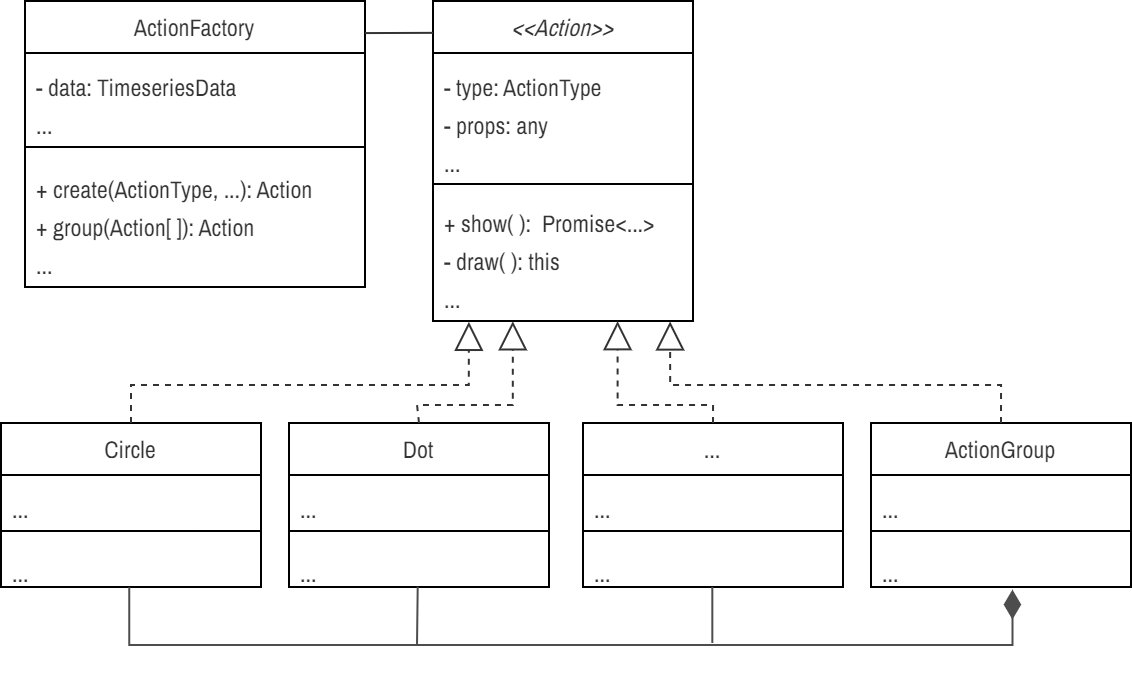

The diagram above was exported from draw.io. Its source (the exported page's mxGraphModel, read from the mxfile embedded in the PNG):
<mxGraphModel dx="1927" dy="2786" grid="1" gridSize="10" guides="1" tooltips="1" connect="1" arrows="1" fold="1" page="1" pageScale="1" pageWidth="850" pageHeight="1100" math="0" shadow="0">
  <root>
    <mxCell id="YonNGRyM5Vf-HLJEGY7P-0" />
    <mxCell id="YonNGRyM5Vf-HLJEGY7P-1" parent="YonNGRyM5Vf-HLJEGY7P-0" />
    <mxCell id="YonNGRyM5Vf-HLJEGY7P-2" value="&lt;font face=&quot;Archivo Narrow&quot; style=&quot;font-size: 12px; font-weight: normal;&quot;&gt;&lt;i&gt;&amp;lt;&amp;lt;Action&amp;gt;&amp;gt;&lt;/i&gt;&lt;/font&gt;" style="swimlane;fontStyle=1;align=center;verticalAlign=top;childLayout=stackLayout;horizontal=1;startSize=26;horizontalStack=0;resizeParent=1;resizeParentMax=0;resizeLast=0;collapsible=1;marginBottom=0;whiteSpace=wrap;html=1;fontFamily=Fira Sans Extra Condensed;fontSource=https%3A%2F%2Ffonts.googleapis.com%2Fcss%3Ffamily%3DFira%2BSans%2BExtra%2BCondensed;fontSize=12;fontColor=#333333;" parent="YonNGRyM5Vf-HLJEGY7P-1" vertex="1">
      <mxGeometry x="178" y="-1102" width="130" height="160" as="geometry" />
    </mxCell>
    <mxCell id="YonNGRyM5Vf-HLJEGY7P-3" value="&lt;font face=&quot;Archivo Narrow&quot; data-font-src=&quot;https://fonts.googleapis.com/css?family=Archivo+Narrow&quot; style=&quot;font-size: 12px;&quot;&gt;- type: ActionType&lt;/font&gt;&lt;div&gt;&lt;font face=&quot;Archivo Narrow&quot; data-font-src=&quot;https://fonts.googleapis.com/css?family=Archivo+Narrow&quot; style=&quot;font-size: 12px;&quot;&gt;- props: any&lt;/font&gt;&lt;/div&gt;&lt;div&gt;&lt;span style=&quot;font-size: 12px; font-family: &amp;quot;Archivo Narrow&amp;quot;; background-color: initial;&quot;&gt;...&lt;/span&gt;&lt;br&gt;&lt;/div&gt;" style="text;strokeColor=none;fillColor=none;align=left;verticalAlign=top;spacingLeft=4;spacingRight=4;overflow=hidden;rotatable=0;points=[[0,0.5],[1,0.5]];portConstraint=eastwest;whiteSpace=wrap;html=1;fontFamily=Fira Sans Extra Condensed;fontSource=https%3A%2F%2Ffonts.googleapis.com%2Fcss%3Ffamily%3DFira%2BSans%2BExtra%2BCondensed;fontSize=16;fontColor=#333333;" parent="YonNGRyM5Vf-HLJEGY7P-2" vertex="1">
      <mxGeometry y="26" width="130" height="63" as="geometry" />
    </mxCell>
    <mxCell id="YonNGRyM5Vf-HLJEGY7P-4" value="" style="line;strokeWidth=1;fillColor=none;align=left;verticalAlign=middle;spacingTop=-1;spacingLeft=3;spacingRight=3;rotatable=0;labelPosition=right;points=[];portConstraint=eastwest;strokeColor=inherit;fontFamily=Fira Sans Extra Condensed;fontSource=https%3A%2F%2Ffonts.googleapis.com%2Fcss%3Ffamily%3DFira%2BSans%2BExtra%2BCondensed;fontSize=16;fontColor=#333333;" parent="YonNGRyM5Vf-HLJEGY7P-2" vertex="1">
      <mxGeometry y="89" width="130" height="5" as="geometry" />
    </mxCell>
    <mxCell id="YonNGRyM5Vf-HLJEGY7P-5" value="&lt;font style=&quot;font-size: 12px;&quot; face=&quot;Archivo Narrow&quot; data-font-src=&quot;https://fonts.googleapis.com/css?family=Archivo+Narrow&quot;&gt;+ show( ):&amp;nbsp; Promise&amp;lt;...&amp;gt;&lt;br style=&quot;border-color: var(--border-color);&quot;&gt;- draw( ): this&lt;/font&gt;&lt;div&gt;&lt;font style=&quot;font-size: 12px;&quot; face=&quot;Archivo Narrow&quot; data-font-src=&quot;https://fonts.googleapis.com/css?family=Archivo+Narrow&quot;&gt;...&lt;/font&gt;&lt;/div&gt;" style="text;strokeColor=none;fillColor=none;align=left;verticalAlign=top;spacingLeft=4;spacingRight=4;overflow=hidden;rotatable=0;points=[[0,0.5],[1,0.5]];portConstraint=eastwest;whiteSpace=wrap;html=1;fontFamily=Fira Sans Extra Condensed;fontSource=https%3A%2F%2Ffonts.googleapis.com%2Fcss%3Ffamily%3DFira%2BSans%2BExtra%2BCondensed;fontSize=16;fontColor=#333333;" parent="YonNGRyM5Vf-HLJEGY7P-2" vertex="1">
      <mxGeometry y="94" width="130" height="66" as="geometry" />
    </mxCell>
    <mxCell id="YonNGRyM5Vf-HLJEGY7P-16" value="&lt;font face=&quot;Archivo Narrow&quot;&gt;&lt;span style=&quot;&quot;&gt;Circle&lt;/span&gt;&lt;/font&gt;" style="swimlane;fontStyle=0;align=center;verticalAlign=top;childLayout=stackLayout;horizontal=1;startSize=26;horizontalStack=0;resizeParent=1;resizeParentMax=0;resizeLast=0;collapsible=1;marginBottom=0;whiteSpace=wrap;html=1;fontFamily=Fira Sans Extra Condensed;fontSource=https%3A%2F%2Ffonts.googleapis.com%2Fcss%3Ffamily%3DFira%2BSans%2BExtra%2BCondensed;fontSize=12;fontColor=#333333;" parent="YonNGRyM5Vf-HLJEGY7P-1" vertex="1">
      <mxGeometry x="-38" y="-891" width="130" height="82" as="geometry" />
    </mxCell>
    <mxCell id="YonNGRyM5Vf-HLJEGY7P-17" value="&lt;span style=&quot;font-size: 12px;&quot;&gt;&lt;font data-font-src=&quot;https://fonts.googleapis.com/css?family=Archivo+Narrow&quot; face=&quot;Archivo Narrow&quot;&gt;...&lt;/font&gt;&lt;/span&gt;" style="text;strokeColor=none;fillColor=none;align=left;verticalAlign=top;spacingLeft=4;spacingRight=4;overflow=hidden;rotatable=0;points=[[0,0.5],[1,0.5]];portConstraint=eastwest;whiteSpace=wrap;html=1;fontFamily=Fira Sans Extra Condensed;fontSource=https%3A%2F%2Ffonts.googleapis.com%2Fcss%3Ffamily%3DFira%2BSans%2BExtra%2BCondensed;fontSize=16;fontColor=#333333;" parent="YonNGRyM5Vf-HLJEGY7P-16" vertex="1">
      <mxGeometry y="26" width="130" height="24" as="geometry" />
    </mxCell>
    <mxCell id="YonNGRyM5Vf-HLJEGY7P-18" value="" style="line;strokeWidth=1;fillColor=none;align=left;verticalAlign=middle;spacingTop=-1;spacingLeft=3;spacingRight=3;rotatable=0;labelPosition=right;points=[];portConstraint=eastwest;strokeColor=inherit;fontFamily=Fira Sans Extra Condensed;fontSource=https%3A%2F%2Ffonts.googleapis.com%2Fcss%3Ffamily%3DFira%2BSans%2BExtra%2BCondensed;fontSize=16;fontColor=#333333;" parent="YonNGRyM5Vf-HLJEGY7P-16" vertex="1">
      <mxGeometry y="50" width="130" height="8" as="geometry" />
    </mxCell>
    <mxCell id="YonNGRyM5Vf-HLJEGY7P-19" value="&lt;font data-font-src=&quot;https://fonts.googleapis.com/css?family=Archivo+Narrow&quot; face=&quot;Archivo Narrow&quot; style=&quot;font-size: 12px;&quot;&gt;...&lt;/font&gt;" style="text;strokeColor=none;fillColor=none;align=left;verticalAlign=top;spacingLeft=4;spacingRight=4;overflow=hidden;rotatable=0;points=[[0,0.5],[1,0.5]];portConstraint=eastwest;whiteSpace=wrap;html=1;fontFamily=Fira Sans Extra Condensed;fontSource=https%3A%2F%2Ffonts.googleapis.com%2Fcss%3Ffamily%3DFira%2BSans%2BExtra%2BCondensed;fontSize=16;fontColor=#333333;" parent="YonNGRyM5Vf-HLJEGY7P-16" vertex="1">
      <mxGeometry y="58" width="130" height="24" as="geometry" />
    </mxCell>
    <mxCell id="YonNGRyM5Vf-HLJEGY7P-20" value="&lt;font face=&quot;Archivo Narrow&quot;&gt;&lt;span style=&quot;&quot;&gt;Dot&lt;/span&gt;&lt;/font&gt;" style="swimlane;fontStyle=0;align=center;verticalAlign=top;childLayout=stackLayout;horizontal=1;startSize=26;horizontalStack=0;resizeParent=1;resizeParentMax=0;resizeLast=0;collapsible=1;marginBottom=0;whiteSpace=wrap;html=1;fontFamily=Fira Sans Extra Condensed;fontSource=https%3A%2F%2Ffonts.googleapis.com%2Fcss%3Ffamily%3DFira%2BSans%2BExtra%2BCondensed;fontSize=12;fontColor=#333333;" parent="YonNGRyM5Vf-HLJEGY7P-1" vertex="1">
      <mxGeometry x="106" y="-891" width="130" height="82" as="geometry" />
    </mxCell>
    <mxCell id="YonNGRyM5Vf-HLJEGY7P-21" value="&lt;span style=&quot;font-size: 12px;&quot;&gt;&lt;font data-font-src=&quot;https://fonts.googleapis.com/css?family=Archivo+Narrow&quot; face=&quot;Archivo Narrow&quot;&gt;...&lt;/font&gt;&lt;/span&gt;" style="text;strokeColor=none;fillColor=none;align=left;verticalAlign=top;spacingLeft=4;spacingRight=4;overflow=hidden;rotatable=0;points=[[0,0.5],[1,0.5]];portConstraint=eastwest;whiteSpace=wrap;html=1;fontFamily=Fira Sans Extra Condensed;fontSource=https%3A%2F%2Ffonts.googleapis.com%2Fcss%3Ffamily%3DFira%2BSans%2BExtra%2BCondensed;fontSize=16;fontColor=#333333;" parent="YonNGRyM5Vf-HLJEGY7P-20" vertex="1">
      <mxGeometry y="26" width="130" height="24" as="geometry" />
    </mxCell>
    <mxCell id="YonNGRyM5Vf-HLJEGY7P-22" value="" style="line;strokeWidth=1;fillColor=none;align=left;verticalAlign=middle;spacingTop=-1;spacingLeft=3;spacingRight=3;rotatable=0;labelPosition=right;points=[];portConstraint=eastwest;strokeColor=inherit;fontFamily=Fira Sans Extra Condensed;fontSource=https%3A%2F%2Ffonts.googleapis.com%2Fcss%3Ffamily%3DFira%2BSans%2BExtra%2BCondensed;fontSize=16;fontColor=#333333;" parent="YonNGRyM5Vf-HLJEGY7P-20" vertex="1">
      <mxGeometry y="50" width="130" height="8" as="geometry" />
    </mxCell>
    <mxCell id="YonNGRyM5Vf-HLJEGY7P-23" value="&lt;font data-font-src=&quot;https://fonts.googleapis.com/css?family=Archivo+Narrow&quot; face=&quot;Archivo Narrow&quot; style=&quot;font-size: 12px;&quot;&gt;...&lt;/font&gt;" style="text;strokeColor=none;fillColor=none;align=left;verticalAlign=top;spacingLeft=4;spacingRight=4;overflow=hidden;rotatable=0;points=[[0,0.5],[1,0.5]];portConstraint=eastwest;whiteSpace=wrap;html=1;fontFamily=Fira Sans Extra Condensed;fontSource=https%3A%2F%2Ffonts.googleapis.com%2Fcss%3Ffamily%3DFira%2BSans%2BExtra%2BCondensed;fontSize=16;fontColor=#333333;" parent="YonNGRyM5Vf-HLJEGY7P-20" vertex="1">
      <mxGeometry y="58" width="130" height="24" as="geometry" />
    </mxCell>
    <mxCell id="YonNGRyM5Vf-HLJEGY7P-24" value="&lt;font face=&quot;Archivo Narrow&quot;&gt;&lt;span style=&quot;&quot;&gt;...&lt;/span&gt;&lt;/font&gt;" style="swimlane;fontStyle=0;align=center;verticalAlign=top;childLayout=stackLayout;horizontal=1;startSize=26;horizontalStack=0;resizeParent=1;resizeParentMax=0;resizeLast=0;collapsible=1;marginBottom=0;whiteSpace=wrap;html=1;fontFamily=Fira Sans Extra Condensed;fontSource=https%3A%2F%2Ffonts.googleapis.com%2Fcss%3Ffamily%3DFira%2BSans%2BExtra%2BCondensed;fontSize=12;fontColor=#333333;" parent="YonNGRyM5Vf-HLJEGY7P-1" vertex="1">
      <mxGeometry x="253" y="-891" width="130" height="82" as="geometry" />
    </mxCell>
    <mxCell id="YonNGRyM5Vf-HLJEGY7P-25" value="&lt;span style=&quot;font-size: 12px;&quot;&gt;&lt;font data-font-src=&quot;https://fonts.googleapis.com/css?family=Archivo+Narrow&quot; face=&quot;Archivo Narrow&quot;&gt;...&lt;/font&gt;&lt;/span&gt;" style="text;strokeColor=none;fillColor=none;align=left;verticalAlign=top;spacingLeft=4;spacingRight=4;overflow=hidden;rotatable=0;points=[[0,0.5],[1,0.5]];portConstraint=eastwest;whiteSpace=wrap;html=1;fontFamily=Fira Sans Extra Condensed;fontSource=https%3A%2F%2Ffonts.googleapis.com%2Fcss%3Ffamily%3DFira%2BSans%2BExtra%2BCondensed;fontSize=16;fontColor=#333333;" parent="YonNGRyM5Vf-HLJEGY7P-24" vertex="1">
      <mxGeometry y="26" width="130" height="24" as="geometry" />
    </mxCell>
    <mxCell id="YonNGRyM5Vf-HLJEGY7P-26" value="" style="line;strokeWidth=1;fillColor=none;align=left;verticalAlign=middle;spacingTop=-1;spacingLeft=3;spacingRight=3;rotatable=0;labelPosition=right;points=[];portConstraint=eastwest;strokeColor=inherit;fontFamily=Fira Sans Extra Condensed;fontSource=https%3A%2F%2Ffonts.googleapis.com%2Fcss%3Ffamily%3DFira%2BSans%2BExtra%2BCondensed;fontSize=16;fontColor=#333333;" parent="YonNGRyM5Vf-HLJEGY7P-24" vertex="1">
      <mxGeometry y="50" width="130" height="8" as="geometry" />
    </mxCell>
    <mxCell id="YonNGRyM5Vf-HLJEGY7P-27" value="&lt;font data-font-src=&quot;https://fonts.googleapis.com/css?family=Archivo+Narrow&quot; face=&quot;Archivo Narrow&quot; style=&quot;font-size: 12px;&quot;&gt;...&lt;/font&gt;" style="text;strokeColor=none;fillColor=none;align=left;verticalAlign=top;spacingLeft=4;spacingRight=4;overflow=hidden;rotatable=0;points=[[0,0.5],[1,0.5]];portConstraint=eastwest;whiteSpace=wrap;html=1;fontFamily=Fira Sans Extra Condensed;fontSource=https%3A%2F%2Ffonts.googleapis.com%2Fcss%3Ffamily%3DFira%2BSans%2BExtra%2BCondensed;fontSize=16;fontColor=#333333;" parent="YonNGRyM5Vf-HLJEGY7P-24" vertex="1">
      <mxGeometry y="58" width="130" height="24" as="geometry" />
    </mxCell>
    <mxCell id="YonNGRyM5Vf-HLJEGY7P-28" value="" style="endArrow=block;dashed=1;endFill=0;endSize=12;html=1;rounded=0;fontColor=#333333;exitX=0.5;exitY=0;exitDx=0;exitDy=0;edgeStyle=orthogonalEdgeStyle;strokeColor=#333333;entryX=0.138;entryY=1.006;entryDx=0;entryDy=0;entryPerimeter=0;" parent="YonNGRyM5Vf-HLJEGY7P-1" source="YonNGRyM5Vf-HLJEGY7P-16" target="YonNGRyM5Vf-HLJEGY7P-5" edge="1">
      <mxGeometry width="160" relative="1" as="geometry">
        <mxPoint x="315" y="-876" as="sourcePoint" />
        <mxPoint x="196" y="-940" as="targetPoint" />
        <Array as="points">
          <mxPoint x="27" y="-910" />
          <mxPoint x="196" y="-910" />
        </Array>
      </mxGeometry>
    </mxCell>
    <mxCell id="YonNGRyM5Vf-HLJEGY7P-29" value="" style="endArrow=block;dashed=1;endFill=0;endSize=12;html=1;rounded=0;fontColor=#333333;exitX=0.5;exitY=0;exitDx=0;exitDy=0;entryX=0.307;entryY=1.002;entryDx=0;entryDy=0;entryPerimeter=0;edgeStyle=orthogonalEdgeStyle;strokeColor=#333333;" parent="YonNGRyM5Vf-HLJEGY7P-1" source="YonNGRyM5Vf-HLJEGY7P-20" target="YonNGRyM5Vf-HLJEGY7P-5" edge="1">
      <mxGeometry width="160" relative="1" as="geometry">
        <mxPoint x="230" y="-873" as="sourcePoint" />
        <mxPoint x="225.5" y="-940.8319999999999" as="targetPoint" />
        <Array as="points">
          <mxPoint x="170" y="-891" />
          <mxPoint x="170" y="-900" />
          <mxPoint x="218" y="-900" />
        </Array>
      </mxGeometry>
    </mxCell>
    <mxCell id="YonNGRyM5Vf-HLJEGY7P-35" value="" style="endArrow=block;dashed=1;endFill=0;endSize=12;html=1;rounded=0;fontColor=#333333;exitX=0.5;exitY=0;exitDx=0;exitDy=0;entryX=0.71;entryY=1.001;entryDx=0;entryDy=0;entryPerimeter=0;edgeStyle=orthogonalEdgeStyle;strokeColor=#333333;" parent="YonNGRyM5Vf-HLJEGY7P-1" source="YonNGRyM5Vf-HLJEGY7P-24" target="YonNGRyM5Vf-HLJEGY7P-5" edge="1">
      <mxGeometry width="160" relative="1" as="geometry">
        <mxPoint x="475" y="-863" as="sourcePoint" />
        <mxPoint x="289.2000000000003" y="-940.9520000000002" as="targetPoint" />
        <Array as="points">
          <mxPoint x="318" y="-900" />
          <mxPoint x="270" y="-900" />
        </Array>
      </mxGeometry>
    </mxCell>
    <mxCell id="YonNGRyM5Vf-HLJEGY7P-36" value="&lt;font face=&quot;Archivo Narrow&quot; style=&quot;font-size: 12px; font-weight: normal;&quot;&gt;ActionFactory&lt;/font&gt;" style="swimlane;fontStyle=1;align=center;verticalAlign=top;childLayout=stackLayout;horizontal=1;startSize=26;horizontalStack=0;resizeParent=1;resizeParentMax=0;resizeLast=0;collapsible=1;marginBottom=0;whiteSpace=wrap;html=1;fontFamily=Fira Sans Extra Condensed;fontSource=https%3A%2F%2Ffonts.googleapis.com%2Fcss%3Ffamily%3DFira%2BSans%2BExtra%2BCondensed;fontSize=12;fontColor=#333333;" parent="YonNGRyM5Vf-HLJEGY7P-1" vertex="1">
      <mxGeometry x="-26" y="-1102" width="170" height="143" as="geometry" />
    </mxCell>
    <mxCell id="YonNGRyM5Vf-HLJEGY7P-37" value="&lt;font face=&quot;Archivo Narrow&quot; data-font-src=&quot;https://fonts.googleapis.com/css?family=Archivo+Narrow&quot; style=&quot;font-size: 12px;&quot;&gt;- data: TimeseriesData&lt;/font&gt;&lt;div&gt;&lt;span style=&quot;font-size: 12px; font-family: &amp;quot;Archivo Narrow&amp;quot;; background-color: initial;&quot;&gt;...&lt;/span&gt;&lt;br&gt;&lt;/div&gt;" style="text;strokeColor=none;fillColor=none;align=left;verticalAlign=top;spacingLeft=4;spacingRight=4;overflow=hidden;rotatable=0;points=[[0,0.5],[1,0.5]];portConstraint=eastwest;whiteSpace=wrap;html=1;fontFamily=Fira Sans Extra Condensed;fontSource=https%3A%2F%2Ffonts.googleapis.com%2Fcss%3Ffamily%3DFira%2BSans%2BExtra%2BCondensed;fontSize=16;fontColor=#333333;" parent="YonNGRyM5Vf-HLJEGY7P-36" vertex="1">
      <mxGeometry y="26" width="170" height="43" as="geometry" />
    </mxCell>
    <mxCell id="YonNGRyM5Vf-HLJEGY7P-38" value="" style="line;strokeWidth=1;fillColor=none;align=left;verticalAlign=middle;spacingTop=-1;spacingLeft=3;spacingRight=3;rotatable=0;labelPosition=right;points=[];portConstraint=eastwest;strokeColor=inherit;fontFamily=Fira Sans Extra Condensed;fontSource=https%3A%2F%2Ffonts.googleapis.com%2Fcss%3Ffamily%3DFira%2BSans%2BExtra%2BCondensed;fontSize=16;fontColor=#333333;" parent="YonNGRyM5Vf-HLJEGY7P-36" vertex="1">
      <mxGeometry y="69" width="170" height="8" as="geometry" />
    </mxCell>
    <mxCell id="YonNGRyM5Vf-HLJEGY7P-39" value="&lt;font style=&quot;font-size: 12px;&quot; face=&quot;Archivo Narrow&quot; data-font-src=&quot;https://fonts.googleapis.com/css?family=Archivo+Narrow&quot;&gt;+ create(ActionType, ...): Action&lt;br style=&quot;border-color: var(--border-color);&quot;&gt;+ group(Action[ ]): Action&lt;/font&gt;&lt;div&gt;&lt;font face=&quot;Archivo Narrow&quot;&gt;&lt;span style=&quot;font-size: 12px;&quot;&gt;...&lt;/span&gt;&lt;/font&gt;&lt;/div&gt;" style="text;strokeColor=none;fillColor=none;align=left;verticalAlign=top;spacingLeft=4;spacingRight=4;overflow=hidden;rotatable=0;points=[[0,0.5],[1,0.5]];portConstraint=eastwest;whiteSpace=wrap;html=1;fontFamily=Fira Sans Extra Condensed;fontSource=https%3A%2F%2Ffonts.googleapis.com%2Fcss%3Ffamily%3DFira%2BSans%2BExtra%2BCondensed;fontSize=16;fontColor=#333333;" parent="YonNGRyM5Vf-HLJEGY7P-36" vertex="1">
      <mxGeometry y="77" width="170" height="66" as="geometry" />
    </mxCell>
    <mxCell id="YonNGRyM5Vf-HLJEGY7P-40" value="" style="endArrow=none;html=1;rounded=0;strokeColor=#333333;entryX=0;entryY=-0.001;entryDx=0;entryDy=0;entryPerimeter=0;exitX=0.994;exitY=0.001;exitDx=0;exitDy=0;exitPerimeter=0;" parent="YonNGRyM5Vf-HLJEGY7P-1" edge="1">
      <mxGeometry relative="1" as="geometry">
        <mxPoint x="143.9799999999998" y="-1085.957" as="sourcePoint" />
        <mxPoint x="178" y="-1086.08" as="targetPoint" />
      </mxGeometry>
    </mxCell>
    <mxCell id="0amUFLDpW4_SXZpMlOJm-0" value="&lt;font face=&quot;Archivo Narrow&quot;&gt;&lt;span style=&quot;&quot;&gt;ActionGroup&lt;/span&gt;&lt;/font&gt;" style="swimlane;fontStyle=0;align=center;verticalAlign=top;childLayout=stackLayout;horizontal=1;startSize=26;horizontalStack=0;resizeParent=1;resizeParentMax=0;resizeLast=0;collapsible=1;marginBottom=0;whiteSpace=wrap;html=1;fontFamily=Fira Sans Extra Condensed;fontSource=https%3A%2F%2Ffonts.googleapis.com%2Fcss%3Ffamily%3DFira%2BSans%2BExtra%2BCondensed;fontSize=12;fontColor=#333333;" parent="YonNGRyM5Vf-HLJEGY7P-1" vertex="1">
      <mxGeometry x="397" y="-891" width="130" height="82" as="geometry" />
    </mxCell>
    <mxCell id="0amUFLDpW4_SXZpMlOJm-1" value="&lt;span style=&quot;font-size: 12px;&quot;&gt;&lt;font data-font-src=&quot;https://fonts.googleapis.com/css?family=Archivo+Narrow&quot; face=&quot;Archivo Narrow&quot;&gt;...&lt;/font&gt;&lt;/span&gt;" style="text;strokeColor=none;fillColor=none;align=left;verticalAlign=top;spacingLeft=4;spacingRight=4;overflow=hidden;rotatable=0;points=[[0,0.5],[1,0.5]];portConstraint=eastwest;whiteSpace=wrap;html=1;fontFamily=Fira Sans Extra Condensed;fontSource=https%3A%2F%2Ffonts.googleapis.com%2Fcss%3Ffamily%3DFira%2BSans%2BExtra%2BCondensed;fontSize=16;fontColor=#333333;" parent="0amUFLDpW4_SXZpMlOJm-0" vertex="1">
      <mxGeometry y="26" width="130" height="24" as="geometry" />
    </mxCell>
    <mxCell id="0amUFLDpW4_SXZpMlOJm-2" value="" style="line;strokeWidth=1;fillColor=none;align=left;verticalAlign=middle;spacingTop=-1;spacingLeft=3;spacingRight=3;rotatable=0;labelPosition=right;points=[];portConstraint=eastwest;strokeColor=inherit;fontFamily=Fira Sans Extra Condensed;fontSource=https%3A%2F%2Ffonts.googleapis.com%2Fcss%3Ffamily%3DFira%2BSans%2BExtra%2BCondensed;fontSize=16;fontColor=#333333;" parent="0amUFLDpW4_SXZpMlOJm-0" vertex="1">
      <mxGeometry y="50" width="130" height="8" as="geometry" />
    </mxCell>
    <mxCell id="0amUFLDpW4_SXZpMlOJm-3" value="&lt;font data-font-src=&quot;https://fonts.googleapis.com/css?family=Archivo+Narrow&quot; face=&quot;Archivo Narrow&quot; style=&quot;font-size: 12px;&quot;&gt;...&lt;/font&gt;" style="text;strokeColor=none;fillColor=none;align=left;verticalAlign=top;spacingLeft=4;spacingRight=4;overflow=hidden;rotatable=0;points=[[0,0.5],[1,0.5]];portConstraint=eastwest;whiteSpace=wrap;html=1;fontFamily=Fira Sans Extra Condensed;fontSource=https%3A%2F%2Ffonts.googleapis.com%2Fcss%3Ffamily%3DFira%2BSans%2BExtra%2BCondensed;fontSize=16;fontColor=#333333;" parent="0amUFLDpW4_SXZpMlOJm-0" vertex="1">
      <mxGeometry y="58" width="130" height="24" as="geometry" />
    </mxCell>
    <mxCell id="wYXFLTxHhSKQinujWyKS-0" value="" style="endArrow=block;dashed=1;endFill=0;endSize=12;html=1;rounded=0;fontColor=#333333;exitX=0.5;exitY=0;exitDx=0;exitDy=0;entryX=0.912;entryY=1.003;entryDx=0;entryDy=0;entryPerimeter=0;edgeStyle=orthogonalEdgeStyle;strokeColor=#333333;" parent="YonNGRyM5Vf-HLJEGY7P-1" source="0amUFLDpW4_SXZpMlOJm-0" target="YonNGRyM5Vf-HLJEGY7P-5" edge="1">
      <mxGeometry width="160" relative="1" as="geometry">
        <mxPoint x="478" y="-876" as="sourcePoint" />
        <mxPoint x="299.2000000000003" y="-930.9520000000002" as="targetPoint" />
        <Array as="points">
          <mxPoint x="462" y="-910" />
          <mxPoint x="297" y="-910" />
        </Array>
      </mxGeometry>
    </mxCell>
    <mxCell id="xeuwuGH_GGjuYLiZyNOh-0" value="" style="endArrow=diamondThin;endFill=1;endSize=12;html=1;rounded=0;entryX=0.544;entryY=1.054;entryDx=0;entryDy=0;entryPerimeter=0;edgeStyle=orthogonalEdgeStyle;exitX=0.493;exitY=1.006;exitDx=0;exitDy=0;exitPerimeter=0;strokeColor=#4D4D4D;" parent="YonNGRyM5Vf-HLJEGY7P-1" source="YonNGRyM5Vf-HLJEGY7P-19" target="0amUFLDpW4_SXZpMlOJm-3" edge="1">
      <mxGeometry width="160" relative="1" as="geometry">
        <mxPoint x="253" y="-762" as="sourcePoint" />
        <mxPoint x="413" y="-762" as="targetPoint" />
        <Array as="points">
          <mxPoint x="26" y="-780" />
          <mxPoint x="468" y="-780" />
        </Array>
      </mxGeometry>
    </mxCell>
    <mxCell id="bzpQsKtvrLqS634uzWI7-0" value="" style="endArrow=none;html=1;rounded=0;entryX=0.495;entryY=0.995;entryDx=0;entryDy=0;entryPerimeter=0;strokeColor=#4D4D4D;" parent="YonNGRyM5Vf-HLJEGY7P-1" target="YonNGRyM5Vf-HLJEGY7P-23" edge="1">
      <mxGeometry width="50" height="50" relative="1" as="geometry">
        <mxPoint x="170" y="-780" as="sourcePoint" />
        <mxPoint x="260" y="-910" as="targetPoint" />
      </mxGeometry>
    </mxCell>
    <mxCell id="bzpQsKtvrLqS634uzWI7-1" value="" style="endArrow=none;html=1;rounded=0;entryX=0.503;entryY=1.037;entryDx=0;entryDy=0;entryPerimeter=0;strokeColor=#4D4D4D;" parent="YonNGRyM5Vf-HLJEGY7P-1" edge="1">
      <mxGeometry width="50" height="50" relative="1" as="geometry">
        <mxPoint x="317.65999999999997" y="-781" as="sourcePoint" />
        <mxPoint x="317.65999999999997" y="-809" as="targetPoint" />
      </mxGeometry>
    </mxCell>
  </root>
</mxGraphModel>